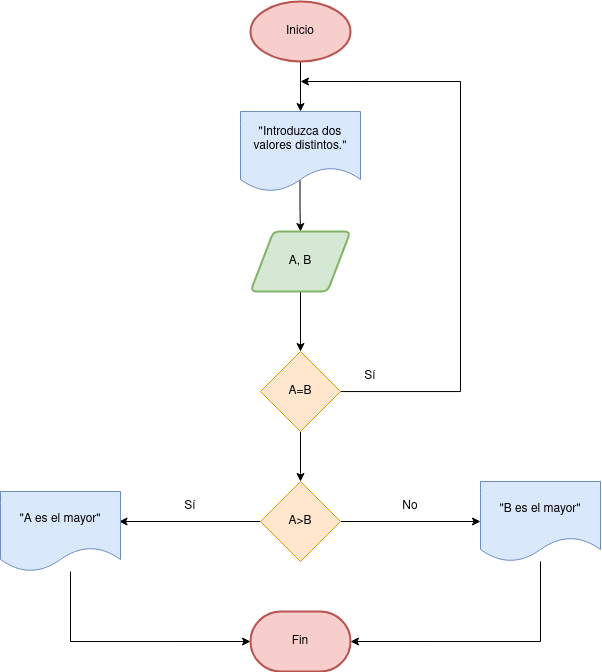

The diagram above was exported from draw.io. Its source (the exported page's mxGraphModel, read from the mxfile embedded in the PNG):
<mxGraphModel dx="1296" dy="749" grid="1" gridSize="10" guides="1" tooltips="1" connect="1" arrows="1" fold="1" page="1" pageScale="1" pageWidth="850" pageHeight="1400" math="0" shadow="0">
  <root>
    <mxCell id="0" />
    <mxCell id="1" parent="0" />
    <mxCell id="hqWikdrg4aMqNIsLkIlF-9" style="edgeStyle=orthogonalEdgeStyle;rounded=0;orthogonalLoop=1;jettySize=auto;html=1;entryX=0.5;entryY=0;entryDx=0;entryDy=0;exitX=0.496;exitY=0.858;exitDx=0;exitDy=0;exitPerimeter=0;" parent="1" source="hqWikdrg4aMqNIsLkIlF-4" target="hqWikdrg4aMqNIsLkIlF-8" edge="1">
      <mxGeometry relative="1" as="geometry" />
    </mxCell>
    <mxCell id="hqWikdrg4aMqNIsLkIlF-4" value="&lt;div&gt;&quot;Introduzca dos valores distintos.&quot;&lt;br&gt;&lt;/div&gt;" style="shape=document;whiteSpace=wrap;html=1;boundedLbl=1;fillColor=#dae8fc;strokeColor=#6c8ebf;" parent="1" vertex="1">
      <mxGeometry x="380" y="180" width="120" height="80" as="geometry" />
    </mxCell>
    <mxCell id="hqWikdrg4aMqNIsLkIlF-11" style="edgeStyle=orthogonalEdgeStyle;rounded=0;orthogonalLoop=1;jettySize=auto;html=1;entryX=0.5;entryY=0;entryDx=0;entryDy=0;" parent="1" source="hqWikdrg4aMqNIsLkIlF-8" target="hqWikdrg4aMqNIsLkIlF-10" edge="1">
      <mxGeometry relative="1" as="geometry" />
    </mxCell>
    <mxCell id="hqWikdrg4aMqNIsLkIlF-8" value="A, B" style="shape=parallelogram;html=1;strokeWidth=2;perimeter=parallelogramPerimeter;whiteSpace=wrap;rounded=1;arcSize=12;size=0.23;fillColor=#d5e8d4;strokeColor=#82b366;" parent="1" vertex="1">
      <mxGeometry x="390" y="300" width="100" height="60" as="geometry" />
    </mxCell>
    <mxCell id="hqWikdrg4aMqNIsLkIlF-12" style="edgeStyle=orthogonalEdgeStyle;rounded=0;orthogonalLoop=1;jettySize=auto;html=1;" parent="1" source="hqWikdrg4aMqNIsLkIlF-10" edge="1">
      <mxGeometry relative="1" as="geometry">
        <mxPoint x="440" y="150" as="targetPoint" />
        <Array as="points">
          <mxPoint x="600" y="460" />
          <mxPoint x="600" y="150" />
        </Array>
      </mxGeometry>
    </mxCell>
    <mxCell id="hqWikdrg4aMqNIsLkIlF-15" value="" style="edgeStyle=orthogonalEdgeStyle;rounded=0;orthogonalLoop=1;jettySize=auto;html=1;" parent="1" source="hqWikdrg4aMqNIsLkIlF-10" target="hqWikdrg4aMqNIsLkIlF-14" edge="1">
      <mxGeometry relative="1" as="geometry" />
    </mxCell>
    <mxCell id="hqWikdrg4aMqNIsLkIlF-10" value="A=B" style="rhombus;whiteSpace=wrap;html=1;fillColor=#ffe6cc;strokeColor=#d79b00;" parent="1" vertex="1">
      <mxGeometry x="400" y="420" width="80" height="80" as="geometry" />
    </mxCell>
    <mxCell id="hqWikdrg4aMqNIsLkIlF-13" value="Sí" style="text;html=1;strokeColor=none;fillColor=none;align=center;verticalAlign=middle;whiteSpace=wrap;rounded=0;" parent="1" vertex="1">
      <mxGeometry x="480" y="430" width="60" height="30" as="geometry" />
    </mxCell>
    <mxCell id="hqWikdrg4aMqNIsLkIlF-18" style="edgeStyle=orthogonalEdgeStyle;rounded=0;orthogonalLoop=1;jettySize=auto;html=1;entryX=0.988;entryY=0.375;entryDx=0;entryDy=0;entryPerimeter=0;" parent="1" source="hqWikdrg4aMqNIsLkIlF-14" target="hqWikdrg4aMqNIsLkIlF-16" edge="1">
      <mxGeometry relative="1" as="geometry" />
    </mxCell>
    <mxCell id="hqWikdrg4aMqNIsLkIlF-19" style="edgeStyle=orthogonalEdgeStyle;rounded=0;orthogonalLoop=1;jettySize=auto;html=1;entryX=0;entryY=0.5;entryDx=0;entryDy=0;" parent="1" source="hqWikdrg4aMqNIsLkIlF-14" target="hqWikdrg4aMqNIsLkIlF-17" edge="1">
      <mxGeometry relative="1" as="geometry" />
    </mxCell>
    <mxCell id="hqWikdrg4aMqNIsLkIlF-14" value="A&amp;gt;B" style="rhombus;whiteSpace=wrap;html=1;fillColor=#ffe6cc;strokeColor=#d79b00;" parent="1" vertex="1">
      <mxGeometry x="400" y="550" width="80" height="80" as="geometry" />
    </mxCell>
    <mxCell id="hqWikdrg4aMqNIsLkIlF-29" style="edgeStyle=orthogonalEdgeStyle;rounded=0;orthogonalLoop=1;jettySize=auto;html=1;entryX=0;entryY=0.5;entryDx=0;entryDy=0;entryPerimeter=0;" parent="1" source="hqWikdrg4aMqNIsLkIlF-16" target="hqWikdrg4aMqNIsLkIlF-28" edge="1">
      <mxGeometry relative="1" as="geometry">
        <Array as="points">
          <mxPoint x="210" y="710" />
        </Array>
      </mxGeometry>
    </mxCell>
    <mxCell id="hqWikdrg4aMqNIsLkIlF-16" value="&quot;A es el mayor&quot;" style="shape=document;whiteSpace=wrap;html=1;boundedLbl=1;fillColor=#dae8fc;strokeColor=#6c8ebf;" parent="1" vertex="1">
      <mxGeometry x="140" y="560" width="120" height="80" as="geometry" />
    </mxCell>
    <mxCell id="hqWikdrg4aMqNIsLkIlF-30" style="edgeStyle=orthogonalEdgeStyle;rounded=0;orthogonalLoop=1;jettySize=auto;html=1;entryX=1;entryY=0.5;entryDx=0;entryDy=0;entryPerimeter=0;" parent="1" source="hqWikdrg4aMqNIsLkIlF-17" target="hqWikdrg4aMqNIsLkIlF-28" edge="1">
      <mxGeometry relative="1" as="geometry">
        <Array as="points">
          <mxPoint x="680" y="710" />
        </Array>
      </mxGeometry>
    </mxCell>
    <mxCell id="hqWikdrg4aMqNIsLkIlF-17" value="&quot;B es el mayor&quot;" style="shape=document;whiteSpace=wrap;html=1;boundedLbl=1;fillColor=#dae8fc;strokeColor=#6c8ebf;" parent="1" vertex="1">
      <mxGeometry x="620" y="550" width="120" height="80" as="geometry" />
    </mxCell>
    <mxCell id="hqWikdrg4aMqNIsLkIlF-20" value="No" style="text;html=1;strokeColor=none;fillColor=none;align=center;verticalAlign=middle;whiteSpace=wrap;rounded=0;" parent="1" vertex="1">
      <mxGeometry x="520" y="560" width="60" height="30" as="geometry" />
    </mxCell>
    <mxCell id="hqWikdrg4aMqNIsLkIlF-21" value="Sí" style="text;html=1;strokeColor=none;fillColor=none;align=center;verticalAlign=middle;whiteSpace=wrap;rounded=0;" parent="1" vertex="1">
      <mxGeometry x="300" y="560" width="60" height="30" as="geometry" />
    </mxCell>
    <mxCell id="hqWikdrg4aMqNIsLkIlF-27" style="edgeStyle=orthogonalEdgeStyle;rounded=0;orthogonalLoop=1;jettySize=auto;html=1;entryX=0.5;entryY=0;entryDx=0;entryDy=0;" parent="1" source="hqWikdrg4aMqNIsLkIlF-26" target="hqWikdrg4aMqNIsLkIlF-4" edge="1">
      <mxGeometry relative="1" as="geometry" />
    </mxCell>
    <mxCell id="hqWikdrg4aMqNIsLkIlF-26" value="Inicio" style="strokeWidth=2;html=1;shape=mxgraph.flowchart.start_1;whiteSpace=wrap;fillColor=#f8cecc;strokeColor=#b85450;" parent="1" vertex="1">
      <mxGeometry x="390" y="70" width="100" height="60" as="geometry" />
    </mxCell>
    <mxCell id="hqWikdrg4aMqNIsLkIlF-28" value="Fin" style="strokeWidth=2;html=1;shape=mxgraph.flowchart.terminator;whiteSpace=wrap;fillColor=#f8cecc;strokeColor=#b85450;" parent="1" vertex="1">
      <mxGeometry x="390" y="680" width="100" height="60" as="geometry" />
    </mxCell>
  </root>
</mxGraphModel>